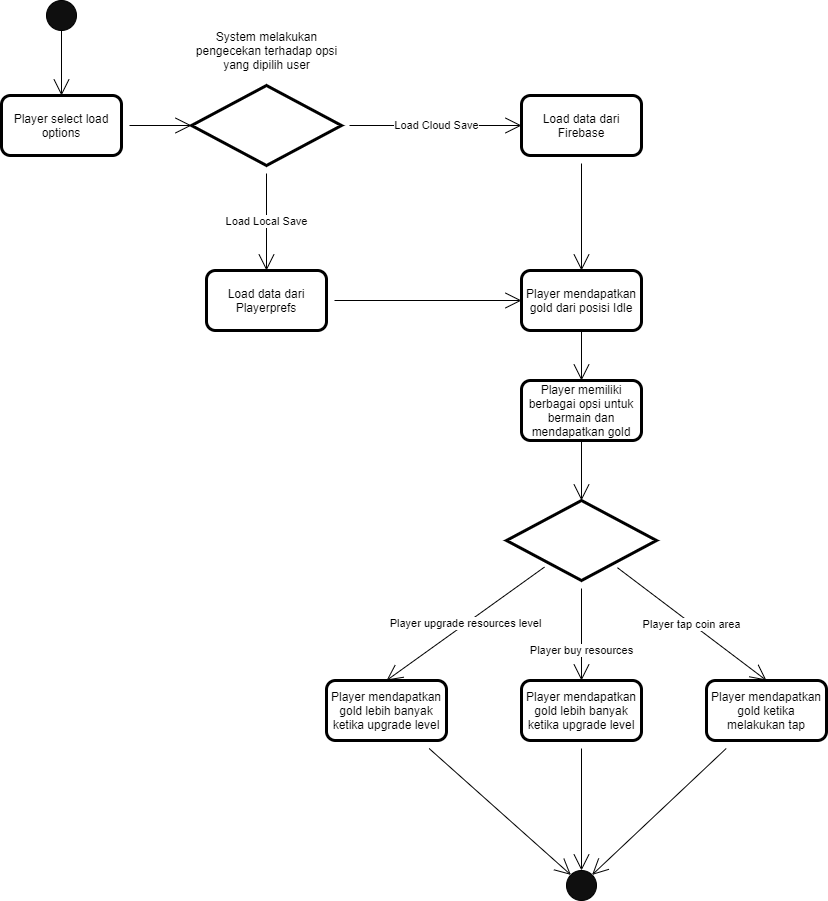

The diagram above was exported from draw.io. Its source (the exported page's mxGraphModel, read from the mxfile embedded in the PNG):
<mxGraphModel dx="1730" dy="898" grid="1" gridSize="10" guides="1" tooltips="1" connect="1" arrows="1" fold="1" page="1" pageScale="1" pageWidth="850" pageHeight="1100" math="0" shadow="0">
  <root>
    <mxCell id="0" />
    <mxCell id="1" parent="0" />
    <mxCell id="q8DVNNTub-3lklFkrVwj-17" style="edgeStyle=none;curved=1;rounded=0;orthogonalLoop=1;jettySize=auto;html=1;entryX=0.5;entryY=0;entryDx=0;entryDy=0;endArrow=open;startSize=14;endSize=14;sourcePerimeterSpacing=8;targetPerimeterSpacing=8;" parent="1" target="q8DVNNTub-3lklFkrVwj-16" edge="1">
      <mxGeometry relative="1" as="geometry">
        <mxPoint x="130" y="170" as="sourcePoint" />
      </mxGeometry>
    </mxCell>
    <mxCell id="q8DVNNTub-3lklFkrVwj-1" value="" style="ellipse;whiteSpace=wrap;html=1;aspect=fixed;hachureGap=4;pointerEvents=0;fillColor=#0F0F0F;" parent="1" vertex="1">
      <mxGeometry x="115" y="140" width="30" height="30" as="geometry" />
    </mxCell>
    <mxCell id="q8DVNNTub-3lklFkrVwj-5" value="Load Cloud Save" style="edgeStyle=none;curved=1;rounded=0;orthogonalLoop=1;jettySize=auto;html=1;entryX=0;entryY=0.5;entryDx=0;entryDy=0;endArrow=open;startSize=14;endSize=14;sourcePerimeterSpacing=8;targetPerimeterSpacing=8;" parent="1" source="q8DVNNTub-3lklFkrVwj-3" target="q8DVNNTub-3lklFkrVwj-4" edge="1">
      <mxGeometry relative="1" as="geometry" />
    </mxCell>
    <mxCell id="q8DVNNTub-3lklFkrVwj-8" value="Load Local Save" style="edgeStyle=none;curved=1;rounded=0;orthogonalLoop=1;jettySize=auto;html=1;entryX=0.5;entryY=0;entryDx=0;entryDy=0;endArrow=open;startSize=14;endSize=14;sourcePerimeterSpacing=8;targetPerimeterSpacing=8;" parent="1" source="q8DVNNTub-3lklFkrVwj-3" target="q8DVNNTub-3lklFkrVwj-6" edge="1">
      <mxGeometry relative="1" as="geometry" />
    </mxCell>
    <mxCell id="q8DVNNTub-3lklFkrVwj-3" value="" style="rhombus;whiteSpace=wrap;html=1;hachureGap=4;pointerEvents=0;strokeWidth=3;fillColor=#FFFFFF;" parent="1" vertex="1">
      <mxGeometry x="260" y="225" width="150" height="80" as="geometry" />
    </mxCell>
    <mxCell id="q8DVNNTub-3lklFkrVwj-22" style="edgeStyle=none;curved=1;rounded=0;orthogonalLoop=1;jettySize=auto;html=1;entryX=0.5;entryY=0;entryDx=0;entryDy=0;endArrow=open;startSize=14;endSize=14;sourcePerimeterSpacing=8;targetPerimeterSpacing=8;" parent="1" source="q8DVNNTub-3lklFkrVwj-4" target="q8DVNNTub-3lklFkrVwj-23" edge="1">
      <mxGeometry relative="1" as="geometry">
        <mxPoint x="650" y="400" as="targetPoint" />
      </mxGeometry>
    </mxCell>
    <mxCell id="q8DVNNTub-3lklFkrVwj-4" value="Load data dari Firebase" style="rounded=1;whiteSpace=wrap;html=1;hachureGap=4;pointerEvents=0;strokeWidth=3;fillColor=#FFFFFF;" parent="1" vertex="1">
      <mxGeometry x="590" y="235" width="120" height="60" as="geometry" />
    </mxCell>
    <mxCell id="q8DVNNTub-3lklFkrVwj-21" style="edgeStyle=none;curved=1;rounded=0;orthogonalLoop=1;jettySize=auto;html=1;endArrow=open;startSize=14;endSize=14;sourcePerimeterSpacing=8;targetPerimeterSpacing=8;entryX=0;entryY=0.5;entryDx=0;entryDy=0;" parent="1" source="q8DVNNTub-3lklFkrVwj-6" target="q8DVNNTub-3lklFkrVwj-23" edge="1">
      <mxGeometry relative="1" as="geometry">
        <mxPoint x="579.9499999999998" y="440" as="targetPoint" />
      </mxGeometry>
    </mxCell>
    <mxCell id="q8DVNNTub-3lklFkrVwj-6" value="Load data dari Playerprefs" style="rounded=1;whiteSpace=wrap;html=1;hachureGap=4;pointerEvents=0;strokeWidth=3;fillColor=#FFFFFF;" parent="1" vertex="1">
      <mxGeometry x="275" y="410" width="120" height="60" as="geometry" />
    </mxCell>
    <mxCell id="q8DVNNTub-3lklFkrVwj-18" style="edgeStyle=none;curved=1;rounded=0;orthogonalLoop=1;jettySize=auto;html=1;entryX=0;entryY=0.5;entryDx=0;entryDy=0;endArrow=open;startSize=14;endSize=14;sourcePerimeterSpacing=8;targetPerimeterSpacing=8;" parent="1" source="q8DVNNTub-3lklFkrVwj-16" target="q8DVNNTub-3lklFkrVwj-3" edge="1">
      <mxGeometry relative="1" as="geometry" />
    </mxCell>
    <mxCell id="q8DVNNTub-3lklFkrVwj-16" value="Player select load options" style="rounded=1;whiteSpace=wrap;html=1;hachureGap=4;pointerEvents=0;strokeWidth=3;fillColor=#FFFFFF;" parent="1" vertex="1">
      <mxGeometry x="70" y="235" width="120" height="60" as="geometry" />
    </mxCell>
    <mxCell id="q8DVNNTub-3lklFkrVwj-19" value="System melakukan pengecekan terhadap opsi yang dipilih user" style="text;html=1;strokeColor=none;fillColor=none;align=center;verticalAlign=middle;whiteSpace=wrap;rounded=0;hachureGap=4;pointerEvents=0;" parent="1" vertex="1">
      <mxGeometry x="252.5" y="180" width="165" height="20" as="geometry" />
    </mxCell>
    <mxCell id="q8DVNNTub-3lklFkrVwj-27" style="edgeStyle=none;curved=1;rounded=0;orthogonalLoop=1;jettySize=auto;html=1;entryX=0.5;entryY=0;entryDx=0;entryDy=0;endArrow=open;startSize=14;endSize=14;sourcePerimeterSpacing=8;targetPerimeterSpacing=8;exitX=0.5;exitY=1;exitDx=0;exitDy=0;" parent="1" source="q8DVNNTub-3lklFkrVwj-23" target="q8DVNNTub-3lklFkrVwj-26" edge="1">
      <mxGeometry relative="1" as="geometry" />
    </mxCell>
    <mxCell id="q8DVNNTub-3lklFkrVwj-23" value="Player mendapatkan gold dari posisi Idle" style="rounded=1;whiteSpace=wrap;html=1;hachureGap=4;pointerEvents=0;strokeWidth=3;fillColor=#FFFFFF;" parent="1" vertex="1">
      <mxGeometry x="590" y="410" width="120" height="60" as="geometry" />
    </mxCell>
    <mxCell id="q8DVNNTub-3lklFkrVwj-29" style="edgeStyle=none;curved=1;rounded=0;orthogonalLoop=1;jettySize=auto;html=1;entryX=0.5;entryY=0;entryDx=0;entryDy=0;endArrow=open;startSize=14;endSize=14;sourcePerimeterSpacing=8;targetPerimeterSpacing=8;exitX=0.5;exitY=1;exitDx=0;exitDy=0;" parent="1" source="q8DVNNTub-3lklFkrVwj-26" target="q8DVNNTub-3lklFkrVwj-28" edge="1">
      <mxGeometry relative="1" as="geometry">
        <mxPoint x="777" y="680" as="sourcePoint" />
      </mxGeometry>
    </mxCell>
    <mxCell id="q8DVNNTub-3lklFkrVwj-26" value="Player memiliki berbagai opsi untuk bermain dan mendapatkan gold" style="rounded=1;whiteSpace=wrap;html=1;hachureGap=4;pointerEvents=0;strokeWidth=3;fillColor=#FFFFFF;" parent="1" vertex="1">
      <mxGeometry x="590" y="520" width="120" height="60" as="geometry" />
    </mxCell>
    <mxCell id="q8DVNNTub-3lklFkrVwj-31" value="Player buy resources" style="edgeStyle=none;curved=1;rounded=0;orthogonalLoop=1;jettySize=auto;html=1;entryX=0.5;entryY=0;entryDx=0;entryDy=0;endArrow=open;startSize=14;endSize=14;sourcePerimeterSpacing=8;targetPerimeterSpacing=8;" parent="1" source="q8DVNNTub-3lklFkrVwj-28" target="q8DVNNTub-3lklFkrVwj-30" edge="1">
      <mxGeometry x="0.3478" relative="1" as="geometry">
        <mxPoint as="offset" />
      </mxGeometry>
    </mxCell>
    <mxCell id="q8DVNNTub-3lklFkrVwj-33" value="Player tap coin area" style="edgeStyle=none;curved=1;rounded=0;orthogonalLoop=1;jettySize=auto;html=1;entryX=0.5;entryY=0;entryDx=0;entryDy=0;endArrow=open;startSize=14;endSize=14;sourcePerimeterSpacing=8;targetPerimeterSpacing=8;" parent="1" source="q8DVNNTub-3lklFkrVwj-28" target="q8DVNNTub-3lklFkrVwj-32" edge="1">
      <mxGeometry relative="1" as="geometry" />
    </mxCell>
    <mxCell id="q8DVNNTub-3lklFkrVwj-39" value="Player upgrade resources level" style="edgeStyle=none;curved=1;rounded=0;orthogonalLoop=1;jettySize=auto;html=1;entryX=0.5;entryY=0;entryDx=0;entryDy=0;endArrow=open;startSize=14;endSize=14;sourcePerimeterSpacing=8;targetPerimeterSpacing=8;" parent="1" source="q8DVNNTub-3lklFkrVwj-28" target="q8DVNNTub-3lklFkrVwj-38" edge="1">
      <mxGeometry relative="1" as="geometry" />
    </mxCell>
    <mxCell id="q8DVNNTub-3lklFkrVwj-28" value="" style="rhombus;whiteSpace=wrap;html=1;hachureGap=4;pointerEvents=0;strokeWidth=3;fillColor=#FFFFFF;" parent="1" vertex="1">
      <mxGeometry x="575" y="640" width="150" height="80" as="geometry" />
    </mxCell>
    <mxCell id="q8DVNNTub-3lklFkrVwj-40" style="edgeStyle=none;curved=1;rounded=0;orthogonalLoop=1;jettySize=auto;html=1;entryX=0.5;entryY=0;entryDx=0;entryDy=0;endArrow=open;startSize=14;endSize=14;sourcePerimeterSpacing=8;targetPerimeterSpacing=8;" parent="1" source="q8DVNNTub-3lklFkrVwj-30" target="q8DVNNTub-3lklFkrVwj-35" edge="1">
      <mxGeometry relative="1" as="geometry" />
    </mxCell>
    <mxCell id="q8DVNNTub-3lklFkrVwj-30" value="Player mendapatkan gold lebih banyak ketika upgrade level" style="rounded=1;whiteSpace=wrap;html=1;hachureGap=4;pointerEvents=0;strokeWidth=3;fillColor=#FFFFFF;" parent="1" vertex="1">
      <mxGeometry x="590" y="820" width="120" height="60" as="geometry" />
    </mxCell>
    <mxCell id="q8DVNNTub-3lklFkrVwj-41" style="edgeStyle=none;curved=1;rounded=0;orthogonalLoop=1;jettySize=auto;html=1;entryX=1;entryY=0;entryDx=0;entryDy=0;endArrow=open;startSize=14;endSize=14;sourcePerimeterSpacing=8;targetPerimeterSpacing=8;" parent="1" source="q8DVNNTub-3lklFkrVwj-32" target="q8DVNNTub-3lklFkrVwj-35" edge="1">
      <mxGeometry relative="1" as="geometry" />
    </mxCell>
    <mxCell id="q8DVNNTub-3lklFkrVwj-32" value="Player mendapatkan gold ketika melakukan tap" style="rounded=1;whiteSpace=wrap;html=1;hachureGap=4;pointerEvents=0;strokeWidth=3;fillColor=#FFFFFF;" parent="1" vertex="1">
      <mxGeometry x="775" y="820" width="120" height="60" as="geometry" />
    </mxCell>
    <mxCell id="q8DVNNTub-3lklFkrVwj-35" value="" style="ellipse;whiteSpace=wrap;html=1;aspect=fixed;hachureGap=4;pointerEvents=0;fillColor=#0F0F0F;" parent="1" vertex="1">
      <mxGeometry x="635" y="1010" width="30" height="30" as="geometry" />
    </mxCell>
    <mxCell id="q8DVNNTub-3lklFkrVwj-42" style="edgeStyle=none;curved=1;rounded=0;orthogonalLoop=1;jettySize=auto;html=1;entryX=0;entryY=0;entryDx=0;entryDy=0;endArrow=open;startSize=14;endSize=14;sourcePerimeterSpacing=8;targetPerimeterSpacing=8;" parent="1" source="q8DVNNTub-3lklFkrVwj-38" target="q8DVNNTub-3lklFkrVwj-35" edge="1">
      <mxGeometry relative="1" as="geometry" />
    </mxCell>
    <mxCell id="q8DVNNTub-3lklFkrVwj-38" value="Player mendapatkan gold lebih banyak ketika upgrade level" style="rounded=1;whiteSpace=wrap;html=1;hachureGap=4;pointerEvents=0;strokeWidth=3;fillColor=#FFFFFF;" parent="1" vertex="1">
      <mxGeometry x="395" y="820" width="120" height="60" as="geometry" />
    </mxCell>
  </root>
</mxGraphModel>